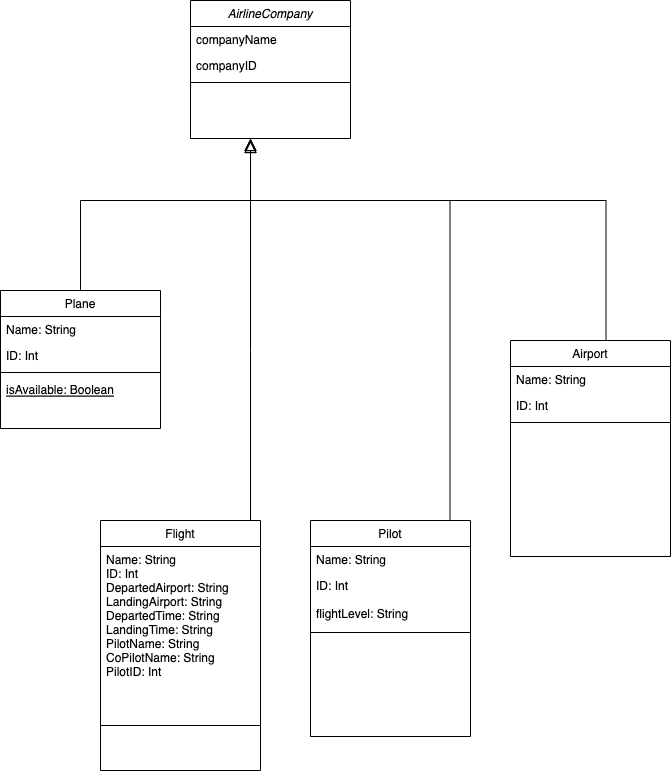

The diagram above was exported from draw.io. Its source (the exported page's mxGraphModel, read from the mxfile embedded in the PNG):
<mxGraphModel dx="1905" dy="985" grid="1" gridSize="10" guides="1" tooltips="1" connect="1" arrows="1" fold="1" page="1" pageScale="1" pageWidth="827" pageHeight="1169" math="0" shadow="0">
  <root>
    <mxCell id="WIyWlLk6GJQsqaUBKTNV-0" />
    <mxCell id="WIyWlLk6GJQsqaUBKTNV-1" parent="WIyWlLk6GJQsqaUBKTNV-0" />
    <mxCell id="zkfFHV4jXpPFQw0GAbJ--0" value="AirlineCompany" style="swimlane;fontStyle=2;align=center;verticalAlign=top;childLayout=stackLayout;horizontal=1;startSize=26;horizontalStack=0;resizeParent=1;resizeLast=0;collapsible=1;marginBottom=0;rounded=0;shadow=0;strokeWidth=1;" parent="WIyWlLk6GJQsqaUBKTNV-1" vertex="1">
      <mxGeometry x="240" y="20" width="160" height="138" as="geometry">
        <mxRectangle x="230" y="140" width="160" height="26" as="alternateBounds" />
      </mxGeometry>
    </mxCell>
    <mxCell id="zkfFHV4jXpPFQw0GAbJ--1" value="companyName" style="text;align=left;verticalAlign=top;spacingLeft=4;spacingRight=4;overflow=hidden;rotatable=0;points=[[0,0.5],[1,0.5]];portConstraint=eastwest;" parent="zkfFHV4jXpPFQw0GAbJ--0" vertex="1">
      <mxGeometry y="26" width="160" height="26" as="geometry" />
    </mxCell>
    <mxCell id="zkfFHV4jXpPFQw0GAbJ--2" value="companyID" style="text;align=left;verticalAlign=top;spacingLeft=4;spacingRight=4;overflow=hidden;rotatable=0;points=[[0,0.5],[1,0.5]];portConstraint=eastwest;rounded=0;shadow=0;html=0;" parent="zkfFHV4jXpPFQw0GAbJ--0" vertex="1">
      <mxGeometry y="52" width="160" height="26" as="geometry" />
    </mxCell>
    <mxCell id="zkfFHV4jXpPFQw0GAbJ--4" value="" style="line;html=1;strokeWidth=1;align=left;verticalAlign=middle;spacingTop=-1;spacingLeft=3;spacingRight=3;rotatable=0;labelPosition=right;points=[];portConstraint=eastwest;" parent="zkfFHV4jXpPFQw0GAbJ--0" vertex="1">
      <mxGeometry y="78" width="160" height="8" as="geometry" />
    </mxCell>
    <mxCell id="zkfFHV4jXpPFQw0GAbJ--6" value="Plane" style="swimlane;fontStyle=0;align=center;verticalAlign=top;childLayout=stackLayout;horizontal=1;startSize=26;horizontalStack=0;resizeParent=1;resizeLast=0;collapsible=1;marginBottom=0;rounded=0;shadow=0;strokeWidth=1;" parent="WIyWlLk6GJQsqaUBKTNV-1" vertex="1">
      <mxGeometry x="50" y="310" width="160" height="138" as="geometry">
        <mxRectangle x="130" y="380" width="160" height="26" as="alternateBounds" />
      </mxGeometry>
    </mxCell>
    <mxCell id="zkfFHV4jXpPFQw0GAbJ--7" value="Name: String" style="text;align=left;verticalAlign=top;spacingLeft=4;spacingRight=4;overflow=hidden;rotatable=0;points=[[0,0.5],[1,0.5]];portConstraint=eastwest;" parent="zkfFHV4jXpPFQw0GAbJ--6" vertex="1">
      <mxGeometry y="26" width="160" height="26" as="geometry" />
    </mxCell>
    <mxCell id="zkfFHV4jXpPFQw0GAbJ--8" value="ID: Int&#10;" style="text;align=left;verticalAlign=top;spacingLeft=4;spacingRight=4;overflow=hidden;rotatable=0;points=[[0,0.5],[1,0.5]];portConstraint=eastwest;rounded=0;shadow=0;html=0;" parent="zkfFHV4jXpPFQw0GAbJ--6" vertex="1">
      <mxGeometry y="52" width="160" height="26" as="geometry" />
    </mxCell>
    <mxCell id="zkfFHV4jXpPFQw0GAbJ--9" value="" style="line;html=1;strokeWidth=1;align=left;verticalAlign=middle;spacingTop=-1;spacingLeft=3;spacingRight=3;rotatable=0;labelPosition=right;points=[];portConstraint=eastwest;" parent="zkfFHV4jXpPFQw0GAbJ--6" vertex="1">
      <mxGeometry y="78" width="160" height="8" as="geometry" />
    </mxCell>
    <mxCell id="zkfFHV4jXpPFQw0GAbJ--10" value="isAvailable: Boolean" style="text;align=left;verticalAlign=top;spacingLeft=4;spacingRight=4;overflow=hidden;rotatable=0;points=[[0,0.5],[1,0.5]];portConstraint=eastwest;fontStyle=4" parent="zkfFHV4jXpPFQw0GAbJ--6" vertex="1">
      <mxGeometry y="86" width="160" height="26" as="geometry" />
    </mxCell>
    <mxCell id="zkfFHV4jXpPFQw0GAbJ--12" value="" style="endArrow=block;endSize=10;endFill=0;shadow=0;strokeWidth=1;rounded=0;edgeStyle=elbowEdgeStyle;elbow=vertical;" parent="WIyWlLk6GJQsqaUBKTNV-1" source="zkfFHV4jXpPFQw0GAbJ--6" target="zkfFHV4jXpPFQw0GAbJ--0" edge="1">
      <mxGeometry width="160" relative="1" as="geometry">
        <mxPoint x="200" y="203" as="sourcePoint" />
        <mxPoint x="200" y="203" as="targetPoint" />
        <Array as="points">
          <mxPoint x="300" y="220" />
          <mxPoint x="140" y="250" />
        </Array>
      </mxGeometry>
    </mxCell>
    <mxCell id="zkfFHV4jXpPFQw0GAbJ--13" value="Flight" style="swimlane;fontStyle=0;align=center;verticalAlign=top;childLayout=stackLayout;horizontal=1;startSize=26;horizontalStack=0;resizeParent=1;resizeLast=0;collapsible=1;marginBottom=0;rounded=0;shadow=0;strokeWidth=1;" parent="WIyWlLk6GJQsqaUBKTNV-1" vertex="1">
      <mxGeometry x="150" y="540" width="160" height="250" as="geometry">
        <mxRectangle x="340" y="380" width="170" height="26" as="alternateBounds" />
      </mxGeometry>
    </mxCell>
    <mxCell id="zkfFHV4jXpPFQw0GAbJ--14" value="Name: String&#10;ID: Int&#10;DepartedAirport: String&#10;LandingAirport: String&#10;DepartedTime: String&#10;LandingTime: String&#10;PilotName: String&#10;CoPilotName: String&#10;PilotID: Int" style="text;align=left;verticalAlign=top;spacingLeft=4;spacingRight=4;overflow=hidden;rotatable=0;points=[[0,0.5],[1,0.5]];portConstraint=eastwest;" parent="zkfFHV4jXpPFQw0GAbJ--13" vertex="1">
      <mxGeometry y="26" width="160" height="154" as="geometry" />
    </mxCell>
    <mxCell id="zkfFHV4jXpPFQw0GAbJ--15" value="" style="line;html=1;strokeWidth=1;align=left;verticalAlign=middle;spacingTop=-1;spacingLeft=3;spacingRight=3;rotatable=0;labelPosition=right;points=[];portConstraint=eastwest;" parent="zkfFHV4jXpPFQw0GAbJ--13" vertex="1">
      <mxGeometry y="180" width="160" height="50" as="geometry" />
    </mxCell>
    <mxCell id="zkfFHV4jXpPFQw0GAbJ--16" value="" style="endArrow=block;endSize=10;endFill=0;shadow=0;strokeWidth=1;rounded=0;edgeStyle=elbowEdgeStyle;elbow=vertical;" parent="WIyWlLk6GJQsqaUBKTNV-1" source="zkfFHV4jXpPFQw0GAbJ--13" target="zkfFHV4jXpPFQw0GAbJ--0" edge="1">
      <mxGeometry width="160" relative="1" as="geometry">
        <mxPoint x="210" y="373" as="sourcePoint" />
        <mxPoint x="320" y="220" as="targetPoint" />
        <Array as="points">
          <mxPoint x="300" y="370" />
        </Array>
      </mxGeometry>
    </mxCell>
    <mxCell id="zkfFHV4jXpPFQw0GAbJ--17" value="Airport" style="swimlane;fontStyle=0;align=center;verticalAlign=top;childLayout=stackLayout;horizontal=1;startSize=26;horizontalStack=0;resizeParent=1;resizeLast=0;collapsible=1;marginBottom=0;rounded=0;shadow=0;strokeWidth=1;" parent="WIyWlLk6GJQsqaUBKTNV-1" vertex="1">
      <mxGeometry x="560" y="360" width="160" height="216" as="geometry">
        <mxRectangle x="550" y="140" width="160" height="26" as="alternateBounds" />
      </mxGeometry>
    </mxCell>
    <mxCell id="zkfFHV4jXpPFQw0GAbJ--18" value="Name: String" style="text;align=left;verticalAlign=top;spacingLeft=4;spacingRight=4;overflow=hidden;rotatable=0;points=[[0,0.5],[1,0.5]];portConstraint=eastwest;" parent="zkfFHV4jXpPFQw0GAbJ--17" vertex="1">
      <mxGeometry y="26" width="160" height="26" as="geometry" />
    </mxCell>
    <mxCell id="zkfFHV4jXpPFQw0GAbJ--19" value="ID: Int" style="text;align=left;verticalAlign=top;spacingLeft=4;spacingRight=4;overflow=hidden;rotatable=0;points=[[0,0.5],[1,0.5]];portConstraint=eastwest;rounded=0;shadow=0;html=0;" parent="zkfFHV4jXpPFQw0GAbJ--17" vertex="1">
      <mxGeometry y="52" width="160" height="26" as="geometry" />
    </mxCell>
    <mxCell id="zkfFHV4jXpPFQw0GAbJ--23" value="" style="line;html=1;strokeWidth=1;align=left;verticalAlign=middle;spacingTop=-1;spacingLeft=3;spacingRight=3;rotatable=0;labelPosition=right;points=[];portConstraint=eastwest;" parent="zkfFHV4jXpPFQw0GAbJ--17" vertex="1">
      <mxGeometry y="78" width="160" height="8" as="geometry" />
    </mxCell>
    <mxCell id="LE4n8uSQM0hZFV-CL6bn-0" value="Pilot" style="swimlane;fontStyle=0;align=center;verticalAlign=top;childLayout=stackLayout;horizontal=1;startSize=26;horizontalStack=0;resizeParent=1;resizeLast=0;collapsible=1;marginBottom=0;rounded=0;shadow=0;strokeWidth=1;" vertex="1" parent="WIyWlLk6GJQsqaUBKTNV-1">
      <mxGeometry x="360" y="540" width="160" height="216" as="geometry">
        <mxRectangle x="550" y="140" width="160" height="26" as="alternateBounds" />
      </mxGeometry>
    </mxCell>
    <mxCell id="LE4n8uSQM0hZFV-CL6bn-1" value="Name: String" style="text;align=left;verticalAlign=top;spacingLeft=4;spacingRight=4;overflow=hidden;rotatable=0;points=[[0,0.5],[1,0.5]];portConstraint=eastwest;" vertex="1" parent="LE4n8uSQM0hZFV-CL6bn-0">
      <mxGeometry y="26" width="160" height="26" as="geometry" />
    </mxCell>
    <mxCell id="LE4n8uSQM0hZFV-CL6bn-2" value="ID: Int" style="text;align=left;verticalAlign=top;spacingLeft=4;spacingRight=4;overflow=hidden;rotatable=0;points=[[0,0.5],[1,0.5]];portConstraint=eastwest;rounded=0;shadow=0;html=0;" vertex="1" parent="LE4n8uSQM0hZFV-CL6bn-0">
      <mxGeometry y="52" width="160" height="28" as="geometry" />
    </mxCell>
    <mxCell id="LE4n8uSQM0hZFV-CL6bn-10" value="flightLevel: String" style="text;align=left;verticalAlign=top;spacingLeft=4;spacingRight=4;overflow=hidden;rotatable=0;points=[[0,0.5],[1,0.5]];portConstraint=eastwest;rounded=0;shadow=0;html=0;" vertex="1" parent="LE4n8uSQM0hZFV-CL6bn-0">
      <mxGeometry y="80" width="160" height="28" as="geometry" />
    </mxCell>
    <mxCell id="LE4n8uSQM0hZFV-CL6bn-3" value="" style="line;html=1;strokeWidth=1;align=left;verticalAlign=middle;spacingTop=-1;spacingLeft=3;spacingRight=3;rotatable=0;labelPosition=right;points=[];portConstraint=eastwest;" vertex="1" parent="LE4n8uSQM0hZFV-CL6bn-0">
      <mxGeometry y="108" width="160" height="8" as="geometry" />
    </mxCell>
    <mxCell id="LE4n8uSQM0hZFV-CL6bn-8" value="" style="endArrow=block;endSize=10;endFill=0;shadow=0;strokeWidth=1;rounded=0;edgeStyle=elbowEdgeStyle;elbow=vertical;exitX=0.872;exitY=0;exitDx=0;exitDy=0;exitPerimeter=0;" edge="1" parent="WIyWlLk6GJQsqaUBKTNV-1" source="LE4n8uSQM0hZFV-CL6bn-0">
      <mxGeometry width="160" relative="1" as="geometry">
        <mxPoint x="130" y="310" as="sourcePoint" />
        <mxPoint x="300" y="160" as="targetPoint" />
        <Array as="points">
          <mxPoint x="300" y="220" />
          <mxPoint x="140" y="250" />
        </Array>
      </mxGeometry>
    </mxCell>
    <mxCell id="LE4n8uSQM0hZFV-CL6bn-9" value="" style="endArrow=block;endSize=10;endFill=0;shadow=0;strokeWidth=1;rounded=0;edgeStyle=elbowEdgeStyle;elbow=vertical;exitX=0.597;exitY=-0.005;exitDx=0;exitDy=0;exitPerimeter=0;" edge="1" parent="WIyWlLk6GJQsqaUBKTNV-1" source="zkfFHV4jXpPFQw0GAbJ--17">
      <mxGeometry width="160" relative="1" as="geometry">
        <mxPoint x="140" y="320" as="sourcePoint" />
        <mxPoint x="300" y="160" as="targetPoint" />
        <Array as="points">
          <mxPoint x="480" y="220" />
          <mxPoint x="150" y="260" />
        </Array>
      </mxGeometry>
    </mxCell>
  </root>
</mxGraphModel>